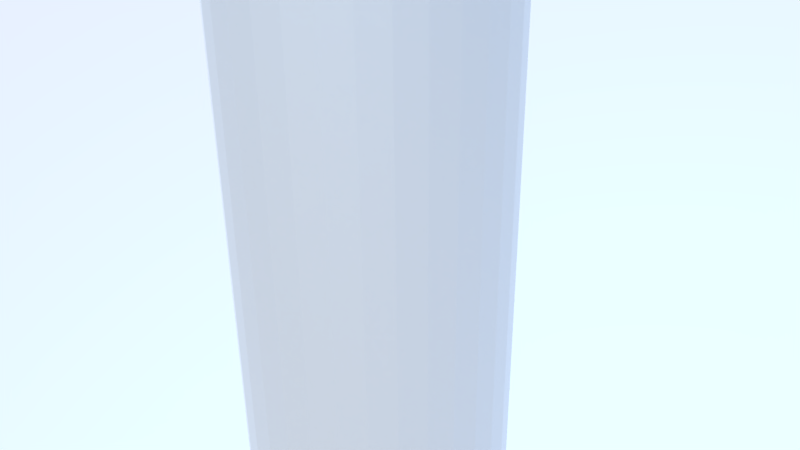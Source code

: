 # Source: falcon9.blend  (saved by Blender 2.77.0; exported with 4.5.12 LTS)
import bpy
from mathutils import Matrix  # noqa: F401  (used for matrix-valued properties, if any)

bpy.ops.wm.read_factory_settings(use_empty=True)
scene = bpy.context.scene
scene.name = 'Scene'

# ---- collections
col_collection_1 = bpy.data.collections.new('Collection 1'); scene.collection.children.link(col_collection_1)

# ---- materials (node trees are filled in below, after node groups)
mat_gloss_white = bpy.data.materials.new('Gloss White')
mat_gloss_white.alpha_threshold = 0.0
mat_gloss_white.roughness = 0.5
mat_metal = bpy.data.materials.new('Metal')
mat_metal.alpha_threshold = 0.0
mat_metal.roughness = 0.5
mat_gloss_black = bpy.data.materials.new('Gloss Black')
mat_gloss_black.alpha_threshold = 0.0
mat_gloss_black.roughness = 0.5

# ---- material node trees
mat_gloss_white.use_nodes = True; mat_gloss_white.node_tree.nodes.clear()
_N = mat_gloss_white.node_tree.nodes; _L = mat_gloss_white.node_tree.links
n0 = _N.new('ShaderNodeOutputMaterial'); n0.name = 'Material Output'; n0.location = (300, 300)
n1 = _N.new('ShaderNodeBsdfAnisotropic'); n1.name = 'Glossy BSDF'; n1.location = (10, 300)
n1.distribution = 'GGX'
n1.inputs[0].default_value = (1.0, 1.0, 1.0, 1.0)
n1.inputs[1].default_value = 0.6731
_L.new(n1.outputs[0], n0.inputs[0])
n0.is_active_output = True
mat_metal.use_nodes = True; mat_metal.node_tree.nodes.clear()
_N = mat_metal.node_tree.nodes; _L = mat_metal.node_tree.links
n0 = _N.new('ShaderNodeOutputMaterial'); n0.name = 'Material Output'; n0.location = (300, 300)
n1 = _N.new('ShaderNodeBsdfAnisotropic'); n1.name = 'Anisotropic BSDF'; n1.location = (10, 300)
n1.distribution = 'GGX'
n1.inputs[0].default_value = (0.5596, 0.5596, 0.5596, 1.0)
n1.inputs[1].default_value = 0.6685
n1.inputs[2].default_value = 1.0
n1.inputs[3].default_value = 1.0
_L.new(n1.outputs[0], n0.inputs[0])
n0.is_active_output = True
mat_gloss_black.use_nodes = True; mat_gloss_black.node_tree.nodes.clear()
_N = mat_gloss_black.node_tree.nodes; _L = mat_gloss_black.node_tree.links
n0 = _N.new('ShaderNodeOutputMaterial'); n0.name = 'Material Output'; n0.location = (300, 300)
n1 = _N.new('ShaderNodeBsdfDiffuse'); n1.name = 'Diffuse BSDF'; n1.location = (10, 300)
n1.inputs[0].default_value = (0.04445, 0.04445, 0.04445, 1.0)
n1.inputs[1].default_value = 0.5741
_L.new(n1.outputs[0], n0.inputs[0])
n0.is_active_output = True

# ---- world
world_world = bpy.data.worlds.new('World'); scene.world = world_world
world_world.use_nodes = True; world_world.node_tree.nodes.clear()
_N = world_world.node_tree.nodes; _L = world_world.node_tree.links
n0 = _N.new('ShaderNodeOutputWorld'); n0.name = 'World Output'; n0.location = (300, 300)
n1 = _N.new('ShaderNodeBackground'); n1.name = 'Background'; n1.location = (10, 300)
n1.inputs[1].default_value = 5.4
n2 = _N.new('ShaderNodeTexSky'); n2.name = 'Sky Texture'; n2.location = (-190, 300)
n2.sky_type = 'HOSEK_WILKIE'
n2.sun_direction = (0.151, -0.4479, 0.8812)
n2.turbidity = 4.6
n2.ground_albedo = 0.3626
n2.sun_elevation = 1.571
_L.new(n1.outputs[0], n0.inputs[0])
_L.new(n2.outputs[0], n1.inputs[0])
n0.is_active_output = True
world_world.color = (0.05088, 0.05088, 0.05088)
world_world.use_sun_shadow = False
world_world.sun_shadow_jitter_overblur = 0.0
world_world.cycles.sampling_method = 'MANUAL'

# ---- cameras
cam_camera = bpy.data.cameras.new('Camera')
cam_camera.clip_end = 100.0
cam_camera.lens = 35.0
cam_camera.sensor_width = 32.0
cam_camera.sensor_height = 18.0
cam_camera.ortho_scale = 7.314
cam_camera.dof.focus_distance = 0.0

# ---- meshes
me_cylinder = bpy.data.meshes.new('Cylinder')
me_cylinder.from_pydata([(1.09e-08, 1.725, -20.73), (-4.048e-08, 1.689, 20.73), (0.3364, 1.691, -20.73), (0.3294, 1.656, 20.73), (0.66, 1.593, -20.73), (0.6462, 1.56, 20.73), (0.9581, 1.434, -20.73), (0.9381, 1.404, 20.73), (1.219, 1.219, -20.73), (1.194, 1.194, 20.73), (1.434, 0.9581, -20.73), (1.404, 0.9381, 20.73), (1.593, 0.66, -20.73), (1.56, 0.6462, 20.73), (1.691, 0.3364, -20.73), (1.656, 0.3294, 20.73), (1.725, 1.645e-07, -20.73), (1.689, 1.15e-07, 20.73), (1.691, -0.3364, -20.73), (1.656, -0.3294, 20.73), (1.593, -0.66, -20.73), (1.56, -0.6462, 20.73), (1.434, -0.9581, -20.73), (1.404, -0.9381, 20.73), (1.219, -1.219, -20.73), (1.194, -1.194, 20.73), (0.9581, -1.434, -20.73), (0.9381, -1.404, 20.73), (0.66, -1.593, -20.73), (0.6462, -1.56, 20.73), (0.3364, -1.691, -20.73), (0.3294, -1.656, 20.73), (-5.51e-07, -1.725, -20.73), (-5.492e-07, -1.689, 20.73), (-0.3364, -1.691, -20.73), (-0.3294, -1.656, 20.73), (-0.66, -1.593, -20.73), (-0.6462, -1.56, 20.73), (-0.9581, -1.434, -20.73), (-0.9381, -1.404, 20.73), (-1.219, -1.219, -20.73), (-1.194, -1.194, 20.73), (-1.434, -0.9581, -20.73), (-1.404, -0.9381, 20.73), (-1.593, -0.66, -20.73), (-1.56, -0.6462, 20.73), (-1.691, -0.3364, -20.73), (-1.656, -0.3294, 20.73), (-1.725, 1.699e-06, -20.73), (-1.689, 1.649e-06, 20.73), (-1.691, 0.3364, -20.73), (-1.656, 0.3294, 20.73), (-1.593, 0.66, -20.73), (-1.56, 0.6462, 20.73), (-1.434, 0.9581, -20.73), (-1.404, 0.9381, 20.73), (-1.219, 1.219, -20.73), (-1.194, 1.194, 20.73), (-0.9581, 1.434, -20.73), (-0.9381, 1.404, 20.73), (-0.66, 1.593, -20.73), (-0.6462, 1.56, 20.73), (-0.3364, 1.691, -20.73), (-0.3294, 1.656, 20.73), (0.0, 1.829, -20.36), (0.3568, 1.794, -20.36), (0.6999, 1.69, -20.36), (1.016, 1.521, -20.36), (1.293, 1.293, -20.36), (1.521, 1.016, -20.36), (1.69, 0.6999, -20.36), (1.794, 0.3568, -20.36), (1.829, 1.381e-07, -20.36), (1.794, -0.3568, -20.36), (1.69, -0.6999, -20.36), (1.521, -1.016, -20.36), (1.293, -1.293, -20.36), (1.016, -1.521, -20.36), (0.6999, -1.69, -20.36), (0.3568, -1.794, -20.36), (-5.96e-07, -1.829, -20.36), (-0.3568, -1.794, -20.36), (-0.6999, -1.69, -20.36), (-1.016, -1.521, -20.36), (-1.293, -1.293, -20.36), (-1.521, -1.016, -20.36), (-1.69, -0.6999, -20.36), (-1.794, -0.3568, -20.36), (-1.829, 1.766e-06, -20.36), (-1.794, 0.3568, -20.36), (-1.69, 0.6999, -20.36), (-1.521, 1.016, -20.36), (-1.293, 1.293, -20.36), (-1.016, 1.521, -20.36), (-0.6999, 1.69, -20.36), (-0.3568, 1.794, -20.36), (0.3568, 1.794, 20.73), (0.0, 1.829, 20.73), (0.6999, 1.69, 20.73), (1.016, 1.521, 20.73), (1.293, 1.293, 20.73), (1.521, 1.016, 20.73), (1.69, 0.6999, 20.73), (1.794, 0.3568, 20.73), (1.829, 1.381e-07, 20.73), (1.794, -0.3568, 20.73), (1.69, -0.6999, 20.73), (1.521, -1.016, 20.73), (1.293, -1.293, 20.73), (1.016, -1.521, 20.73), (0.6999, -1.69, 20.73), (0.3568, -1.794, 20.73), (-5.96e-07, -1.829, 20.73), (-0.3568, -1.794, 20.73), (-0.6999, -1.69, 20.73), (-1.016, -1.521, 20.73), (-1.293, -1.293, 20.73), (-1.521, -1.016, 20.73), (-1.69, -0.6999, 20.73), (-1.794, -0.3568, 20.73), (-1.829, 1.766e-06, 20.73), (-1.794, 0.3568, 20.73), (-1.69, 0.6999, 20.73), (-1.521, 1.016, 20.73), (-1.293, 1.293, 20.73), (-1.016, 1.521, 20.73), (-0.6999, 1.69, 20.73), (-0.3568, 1.794, 20.73), (0.3294, 1.656, 14.1), (-5.337e-06, 1.689, 14.1), (0.6462, 1.56, 14.1), (0.9381, 1.404, 14.1), (1.194, 1.194, 14.1), (1.404, 0.9381, 14.1), (1.56, 0.6462, 14.1), (1.656, 0.3294, 14.1), (1.689, 1.15e-07, 14.1), (1.656, -0.3294, 14.1), (1.56, -0.6462, 14.1), (1.404, -0.9381, 14.1), (1.194, -1.194, 14.1), (0.9381, -1.404, 14.1), (0.6462, -1.56, 14.1), (0.3294, -1.656, 14.1), (-5.846e-06, -1.689, 14.1), (-0.3294, -1.656, 14.1), (-0.6462, -1.56, 14.1), (-0.9381, -1.404, 14.1), (-1.194, -1.194, 14.1), (-1.404, -0.9381, 14.1), (-1.56, -0.6462, 14.1), (-1.656, -0.3294, 14.1), (-1.689, 1.649e-06, 14.1), (-1.656, 0.3294, 14.1), (-1.56, 0.6462, 14.1), (-1.404, 0.9381, 14.1), (-1.194, 1.194, 14.1), (-0.9381, 1.404, 14.1), (-0.6462, 1.56, 14.1), (-0.3294, 1.656, 14.1)], [], [(64, 97, 96, 65), (65, 96, 98, 66), (66, 98, 99, 67), (67, 99, 100, 68), (68, 100, 101, 69), (69, 101, 102, 70), (70, 102, 103, 71), (71, 103, 104, 72), (72, 104, 105, 73), (73, 105, 106, 74), (74, 106, 107, 75), (75, 107, 108, 76), (76, 108, 109, 77), (77, 109, 110, 78), (78, 110, 111, 79), (79, 111, 112, 80), (80, 112, 113, 81), (81, 113, 114, 82), (82, 114, 115, 83), (83, 115, 116, 84), (84, 116, 117, 85), (85, 117, 118, 86), (86, 118, 119, 87), (87, 119, 120, 88), (88, 120, 121, 89), (89, 121, 122, 90), (90, 122, 123, 91), (91, 123, 124, 92), (92, 124, 125, 93), (93, 125, 126, 94), (47, 45, 150, 151), (94, 126, 127, 95), (95, 127, 97, 64), (0, 2, 4, 6, 8, 10, 12, 14, 16, 18, 20, 22, 24, 26, 28, 30, 32, 34, 36, 38, 40, 42, 44, 46, 48, 50, 52, 54, 56, 58, 60, 62), (62, 95, 64, 0), (60, 94, 95, 62), (58, 93, 94, 60), (56, 92, 93, 58), (54, 91, 92, 56), (52, 90, 91, 54), (50, 89, 90, 52), (48, 88, 89, 50), (46, 87, 88, 48), (44, 86, 87, 46), (42, 85, 86, 44), (40, 84, 85, 42), (38, 83, 84, 40), (36, 82, 83, 38), (34, 81, 82, 36), (32, 80, 81, 34), (30, 79, 80, 32), (28, 78, 79, 30), (26, 77, 78, 28), (24, 76, 77, 26), (22, 75, 76, 24), (20, 74, 75, 22), (18, 73, 74, 20), (16, 72, 73, 18), (14, 71, 72, 16), (12, 70, 71, 14), (10, 69, 70, 12), (8, 68, 69, 10), (6, 67, 68, 8), (4, 66, 67, 6), (2, 65, 66, 4), (0, 64, 65, 2), (1, 3, 96, 97), (3, 5, 98, 96), (5, 7, 99, 98), (7, 9, 100, 99), (9, 11, 101, 100), (11, 13, 102, 101), (13, 15, 103, 102), (15, 17, 104, 103), (17, 19, 105, 104), (19, 21, 106, 105), (21, 23, 107, 106), (23, 25, 108, 107), (25, 27, 109, 108), (27, 29, 110, 109), (29, 31, 111, 110), (31, 33, 112, 111), (33, 35, 113, 112), (35, 37, 114, 113), (37, 39, 115, 114), (39, 41, 116, 115), (41, 43, 117, 116), (43, 45, 118, 117), (45, 47, 119, 118), (47, 49, 120, 119), (49, 51, 121, 120), (51, 53, 122, 121), (53, 55, 123, 122), (55, 57, 124, 123), (57, 59, 125, 124), (59, 61, 126, 125), (61, 63, 127, 126), (63, 1, 97, 127), (128, 129, 159, 158, 157, 156, 155, 154, 153, 152, 151, 150, 149, 148, 147, 146, 145, 144, 143, 142, 141, 140, 139, 138, 137, 136, 135, 134, 133, 132, 131, 130), (21, 19, 137, 138), (49, 47, 151, 152), (23, 21, 138, 139), (51, 49, 152, 153), (25, 23, 139, 140), (53, 51, 153, 154), (27, 25, 140, 141), (55, 53, 154, 155), (29, 27, 141, 142), (3, 1, 129, 128), (57, 55, 155, 156), (31, 29, 142, 143), (5, 3, 128, 130), (59, 57, 156, 157), (33, 31, 143, 144), (7, 5, 130, 131), (61, 59, 157, 158), (35, 33, 144, 145), (9, 7, 131, 132), (63, 61, 158, 159), (37, 35, 145, 146), (11, 9, 132, 133), (1, 63, 159, 129), (39, 37, 146, 147), (13, 11, 133, 134), (41, 39, 147, 148), (15, 13, 134, 135), (43, 41, 148, 149), (17, 15, 135, 136), (45, 43, 149, 150), (19, 17, 136, 137)])
me_cylinder.materials.append(mat_gloss_white)
me_cylinder.use_remesh_preserve_volume = False
me_cylinder.use_remesh_preserve_attributes = False
me_cylinder.use_mirror_vertex_groups = False
me_cylinder.update()
me_cube = bpy.data.meshes.new('Cube')
me_cube.from_pydata([(-0.61, -0.1732, -0.762), (-0.61, -0.05318, -0.762), (0.61, -0.1732, -0.762), (0.61, -0.05318, -0.762), (0.294, 0.06, 0.616), (0.61, -0.05318, 0.2994), (0.61, -0.1732, 0.2994), (0.294, -0.06, 0.616), (-0.61, -0.1732, 0.2994), (-0.294, -0.06, 0.616), (-0.61, -0.05318, 0.2994), (-0.294, 0.06, 0.616), (0.294, -0.06, 0.88), (0.294, 0.06, 0.88), (-0.294, -0.06, 0.88), (-0.294, 0.06, 0.88), (0.294, 0.06, -0.762), (0.294, -0.06, -0.762), (-0.294, 0.06, -0.762), (-0.294, -0.06, -0.762)], [], [(17, 16, 3, 2), (5, 6, 2, 3), (7, 4, 13, 12), (8, 10, 1, 0), (11, 10, 8, 9), (7, 6, 5, 4), (12, 13, 15, 14), (4, 11, 15, 13), (9, 7, 12, 14), (11, 9, 14, 15), (19, 18, 16, 17), (0, 1, 18, 19), (17, 2, 6, 7), (7, 9, 19, 17), (0, 19, 9, 8), (3, 16, 4, 5), (11, 4, 16, 18), (18, 1, 10, 11)])
me_cube.materials.append(mat_metal)
me_cube.use_remesh_preserve_volume = False
me_cube.use_remesh_preserve_attributes = False
me_cube.use_mirror_vertex_groups = False
me_cube.update()
me_plane = bpy.data.meshes.new('Plane')
me_plane.from_pydata([(0.1884, 0.4127, 11.28), (-0.1884, 0.4127, 11.28), (-0.2411, 0.3884, 10.76), (0.0, 0.4122, 11.27), (0.2411, 0.3884, 10.76), (1.076e-07, 0.6393, 11.27), (0.3568, 0.377, 9.598), (0.6999, 0.273, 6.161), (1.016, 0.1039, 2.993), (1.218, -0.06176, 0.97), (1.315, -0.1064, -0.000474), (-0.2411, 0.6156, 10.75), (-0.1884, 0.6399, 11.28), (0.1884, 0.6399, 11.28), (-1.315, -0.1064, -0.000474), (-1.218, -0.06176, 0.97), (-1.016, 0.1039, 2.993), (-0.6999, 0.273, 6.161), (-0.3568, 0.377, 9.598), (1.272, -0.1064, -0.000474), (1.016, 0.1039, 0.5854), (0.6999, 0.273, 1.696), (0.3568, 0.377, 3.495), (0.0, 0.4122, 3.697), (-0.3568, 0.377, 3.495), (-0.6999, 0.273, 1.696), (-1.016, 0.1039, 0.5854), (-1.272, -0.1064, -0.000474), (0.2411, 0.6156, 10.75), (0.3568, 0.6042, 9.593), (0.6999, 0.5001, 6.156), (1.016, 0.3311, 2.988), (1.218, 0.1654, 0.9652), (1.315, 0.1207, -0.005206), (-1.315, 0.1207, -0.005206), (-1.218, 0.1654, 0.9652), (-1.016, 0.3311, 2.988), (-0.6999, 0.5001, 6.156), (-0.3568, 0.6042, 9.593), (1.272, 0.1207, -0.005206), (1.016, 0.3311, 0.5807), (0.6999, 0.5001, 1.692), (0.3568, 0.6042, 3.49), (1.076e-07, 0.6393, 3.692), (-0.3568, 0.6042, 3.49), (-0.6999, 0.5001, 1.692), (-1.016, 0.3311, 0.5807), (-1.272, 0.1207, -0.005206)], [], [(0, 1, 2, 3, 4), (35, 47, 34), (43, 5, 28, 29, 42), (13, 28, 5, 11, 12), (39, 32, 33), (19, 10, 9), (15, 14, 27), (23, 22, 6, 4, 3), (24, 23, 3, 2, 18), (22, 21, 7, 6), (25, 24, 18, 17), (21, 20, 8, 7), (26, 25, 17, 16), (20, 19, 9, 8), (16, 15, 27, 26), (44, 38, 11, 5, 43), (42, 29, 30, 41), (45, 37, 38, 44), (41, 30, 31, 40), (46, 36, 37, 45), (40, 31, 32, 39), (36, 46, 47, 35), (10, 33, 32, 9), (20, 40, 39, 19), (16, 36, 35, 15), (14, 34, 47, 27), (21, 41, 40, 20), (4, 28, 13, 0), (17, 37, 36, 16), (22, 42, 41, 21), (18, 38, 37, 17), (23, 43, 42, 22), (6, 29, 28, 4), (2, 11, 38, 18), (24, 44, 43, 23), (7, 30, 29, 6), (0, 13, 12, 1), (25, 45, 44, 24), (8, 31, 30, 7), (19, 39, 33, 10), (1, 12, 11, 2), (26, 46, 45, 25), (9, 32, 31, 8), (15, 35, 34, 14), (27, 47, 46, 26)])
me_plane.materials.append(mat_gloss_black)
me_plane.use_remesh_preserve_volume = False
me_plane.use_remesh_preserve_attributes = False
me_plane.use_mirror_vertex_groups = False
me_plane.update()
me_cylinder_003 = bpy.data.meshes.new('Cylinder.003')
me_cylinder_003.from_pydata([(0.0, 1.829, -6.395), (0.3568, 1.794, -6.395), (0.1292, 0.6494, 6.208), (0.6999, 1.69, -6.395), (0.2534, 0.6117, 6.208), (1.016, 1.521, -6.395), (0.3679, 0.5506, 6.208), (1.293, 1.293, -6.395), (0.4682, 0.4682, 6.208), (1.521, 1.016, -6.395), (0.5506, 0.3679, 6.208), (1.69, 0.6999, -6.395), (0.6117, 0.2534, 6.208), (1.794, 0.3568, -6.395), (0.6494, 0.1292, 6.208), (1.829, 1.381e-07, -6.395), (0.6621, 3.972e-07, 6.208), (1.794, -0.3568, -6.395), (0.6494, -0.1292, 6.208), (1.69, -0.6999, -6.395), (0.6117, -0.2534, 6.208), (1.521, -1.016, -6.395), (0.5506, -0.3679, 6.208), (1.293, -1.293, -6.395), (0.4682, -0.4682, 6.208), (1.016, -1.521, -6.395), (0.3679, -0.5506, 6.208), (0.6999, -1.69, -6.395), (0.2534, -0.6117, 6.208), (0.3568, -1.794, -6.395), (0.1292, -0.6494, 6.208), (-5.96e-07, -1.829, -6.395), (-0.3568, -1.794, -6.395), (-0.1292, -0.6494, 6.208), (-0.6999, -1.69, -6.395), (-0.2534, -0.6117, 6.208), (-1.016, -1.521, -6.395), (-0.3679, -0.5506, 6.208), (-1.293, -1.293, -6.395), (-0.4682, -0.4682, 6.208), (-1.521, -1.016, -6.395), (-0.5506, -0.3679, 6.208), (-1.69, -0.6999, -6.395), (-0.6117, -0.2534, 6.208), (-1.794, -0.3568, -6.395), (-0.6494, -0.1292, 6.208), (-1.829, 1.766e-06, -6.395), (-0.6621, 9.866e-07, 6.208), (-1.794, 0.3568, -6.395), (-0.6494, 0.1292, 6.208), (-1.69, 0.6999, -6.395), (-0.6117, 0.2534, 6.208), (-1.521, 1.016, -6.395), (-0.5506, 0.3679, 6.208), (-1.293, 1.293, -6.395), (-0.4682, 0.4682, 6.208), (-1.016, 1.521, -6.395), (-0.3679, 0.5506, 6.208), (-0.6999, 1.69, -6.395), (-0.2534, 0.6117, 6.208), (-0.3568, 1.794, -6.395), (-0.1292, 0.6494, 6.208), (-1.072e-07, 2.6, -5.367), (0.5072, 2.55, -5.367), (0.9949, 2.402, -5.367), (1.444, 2.162, -5.367), (1.838, 1.838, -5.367), (2.162, 1.444, -5.367), (2.402, 0.9949, -5.367), (2.55, 0.5072, -5.367), (2.6, -4.552e-08, -5.367), (2.55, -0.5072, -5.367), (2.402, -0.9949, -5.367), (2.162, -1.444, -5.367), (1.838, -1.838, -5.367), (1.444, -2.162, -5.367), (0.9949, -2.402, -5.367), (0.5072, -2.55, -5.367), (-9.543e-07, -2.6, -5.367), (-0.5072, -2.55, -5.367), (-0.9949, -2.402, -5.367), (-1.444, -2.162, -5.367), (-1.838, -1.838, -5.367), (-2.162, -1.444, -5.367), (-2.402, -0.9949, -5.367), (-2.55, -0.5072, -5.367), (-2.6, 2.269e-06, -5.367), (-2.55, 0.5072, -5.367), (-2.402, 0.995, -5.367), (-2.162, 1.444, -5.367), (-1.838, 1.838, -5.367), (-1.444, 2.162, -5.367), (-0.9949, 2.402, -5.367), (-0.5072, 2.55, -5.367), (-1.072e-07, 2.6, 2.712), (0.5072, 2.55, 2.712), (0.9949, 2.402, 2.712), (1.444, 2.162, 2.712), (1.838, 1.838, 2.712), (2.162, 1.444, 2.712), (2.402, 0.9949, 2.712), (2.55, 0.5072, 2.712), (2.6, -4.552e-08, 2.712), (2.55, -0.5072, 2.712), (2.402, -0.9949, 2.712), (2.162, -1.444, 2.712), (1.838, -1.838, 2.712), (1.444, -2.162, 2.712), (0.9949, -2.402, 2.712), (0.5072, -2.55, 2.712), (-9.543e-07, -2.6, 2.712), (-0.5072, -2.55, 2.712), (-0.9949, -2.402, 2.712), (-1.444, -2.162, 2.712), (-1.838, -1.838, 2.712), (-2.162, -1.444, 2.712), (-2.402, -0.9949, 2.712), (-2.55, -0.5072, 2.712), (-2.6, 2.269e-06, 2.712), (-2.55, 0.5072, 2.712), (-2.402, 0.995, 2.712), (-2.162, 1.444, 2.712), (-1.838, 1.838, 2.712), (-1.444, 2.162, 2.712), (-0.9949, 2.402, 2.712), (-0.5072, 2.55, 2.712), (1.379e-07, 0.6621, 6.208), (-7.788e-08, -0.6621, 6.208), (-2.98e-07, 0.0, 6.395), (-2.423e-08, 1.87, 4.745), (0.3649, 1.834, 4.745), (0.7157, 1.728, 4.745), (1.039, 1.555, 4.745), (1.322, 1.322, 4.745), (1.555, 1.039, 4.745), (1.728, 0.7157, 4.745), (1.834, 0.3649, 4.745), (1.87, 1.217e-07, 4.745), (1.834, -0.3649, 4.745), (1.728, -0.7157, 4.745), (1.555, -1.039, 4.745), (1.322, -1.322, 4.745), (1.039, -1.555, 4.745), (0.7157, -1.728, 4.745), (0.3649, -1.834, 4.745), (-6.336e-07, -1.87, 4.745), (-0.3649, -1.834, 4.745), (-0.7157, -1.728, 4.745), (-1.039, -1.555, 4.745), (-1.322, -1.322, 4.745), (-1.555, -1.039, 4.745), (-1.728, -0.7157, 4.745), (-1.834, -0.3649, 4.745), (-1.87, 1.786e-06, 4.745), (-1.834, 0.3649, 4.745), (-1.728, 0.7157, 4.745), (-1.555, 1.039, 4.745), (-1.322, 1.322, 4.745), (-1.039, 1.555, 4.745), (-0.7157, 1.728, 4.745), (-0.3649, 1.834, 4.745), (0.4584, 2.305, 3.805), (0.8993, 2.171, 3.805), (1.306, 1.954, 3.805), (1.662, 1.662, 3.805), (1.954, 1.306, 3.805), (2.171, 0.8993, 3.805), (2.305, 0.4584, 3.805), (2.35, 1.832e-08, 3.805), (2.305, -0.4584, 3.805), (2.171, -0.8993, 3.805), (1.954, -1.306, 3.805), (1.662, -1.662, 3.805), (1.306, -1.954, 3.805), (0.8993, -2.171, 3.805), (0.4584, -2.305, 3.805), (-8.502e-07, -2.35, 3.805), (-0.4584, -2.305, 3.805), (-0.8993, -2.171, 3.805), (-1.306, -1.954, 3.805), (-1.662, -1.662, 3.805), (-1.954, -1.306, 3.805), (-2.171, -0.8993, 3.805), (-2.305, -0.4584, 3.805), (-2.35, 2.11e-06, 3.805), (-2.305, 0.4584, 3.805), (-2.171, 0.8993, 3.805), (-1.954, 1.306, 3.805), (-1.662, 1.662, 3.805), (-1.306, 1.954, 3.805), (-0.8993, 2.171, 3.805), (-0.4584, 2.305, 3.805), (-8.447e-08, 2.35, 3.805), (3.915e-08, 1.382, 5.53), (0.2696, 1.355, 5.53), (0.5288, 1.277, 5.53), (0.7677, 1.149, 5.53), (0.9772, 0.9772, 5.53), (1.149, 0.7677, 5.53), (1.277, 0.5288, 5.53), (1.355, 0.2696, 5.53), (1.382, 2.382e-07, 5.53), (1.355, -0.2696, 5.53), (1.277, -0.5288, 5.53), (1.149, -0.7677, 5.53), (0.9772, -0.9772, 5.53), (0.7677, -1.149, 5.53), (0.5288, -1.277, 5.53), (0.2696, -1.355, 5.53), (-4.111e-07, -1.382, 5.53), (-0.2696, -1.355, 5.53), (-0.5288, -1.277, 5.53), (-0.7677, -1.149, 5.53), (-0.9772, -0.9772, 5.53), (-1.149, -0.7677, 5.53), (-1.277, -0.5288, 5.53), (-1.355, -0.2696, 5.53), (-1.382, 1.468e-06, 5.53), (-1.355, 0.2696, 5.53), (-1.277, 0.5288, 5.53), (-1.149, 0.7677, 5.53), (-0.9772, 0.9772, 5.53), (-0.7677, 1.149, 5.53), (-0.5288, 1.277, 5.53), (-0.2696, 1.355, 5.53)], [], [(193, 126, 2, 194), (194, 2, 4, 195), (195, 4, 6, 196), (196, 6, 8, 197), (197, 8, 10, 198), (198, 10, 12, 199), (199, 12, 14, 200), (200, 14, 16, 201), (201, 16, 18, 202), (202, 18, 20, 203), (203, 20, 22, 204), (204, 22, 24, 205), (205, 24, 26, 206), (206, 26, 28, 207), (207, 28, 30, 208), (208, 30, 127, 209), (209, 127, 33, 210), (210, 33, 35, 211), (211, 35, 37, 212), (212, 37, 39, 213), (213, 39, 41, 214), (214, 41, 43, 215), (215, 43, 45, 216), (216, 45, 47, 217), (217, 47, 49, 218), (218, 49, 51, 219), (219, 51, 53, 220), (220, 53, 55, 221), (221, 55, 57, 222), (222, 57, 59, 223), (127, 30, 128), (223, 59, 61, 224), (224, 61, 126, 193), (0, 1, 3, 5, 7, 9, 11, 13, 15, 17, 19, 21, 23, 25, 27, 29, 31, 32, 34, 36, 38, 40, 42, 44, 46, 48, 50, 52, 54, 56, 58, 60), (60, 93, 62, 0), (58, 92, 93, 60), (56, 91, 92, 58), (54, 90, 91, 56), (52, 89, 90, 54), (50, 88, 89, 52), (48, 87, 88, 50), (46, 86, 87, 48), (44, 85, 86, 46), (42, 84, 85, 44), (40, 83, 84, 42), (38, 82, 83, 40), (36, 81, 82, 38), (34, 80, 81, 36), (32, 79, 80, 34), (31, 78, 79, 32), (29, 77, 78, 31), (27, 76, 77, 29), (25, 75, 76, 27), (23, 74, 75, 25), (21, 73, 74, 23), (19, 72, 73, 21), (17, 71, 72, 19), (15, 70, 71, 17), (13, 69, 70, 15), (11, 68, 69, 13), (9, 67, 68, 11), (7, 66, 67, 9), (5, 65, 66, 7), (3, 64, 65, 5), (1, 63, 64, 3), (0, 62, 63, 1), (93, 125, 94, 62), (92, 124, 125, 93), (91, 123, 124, 92), (90, 122, 123, 91), (89, 121, 122, 90), (88, 120, 121, 89), (87, 119, 120, 88), (86, 118, 119, 87), (85, 117, 118, 86), (84, 116, 117, 85), (83, 115, 116, 84), (82, 114, 115, 83), (81, 113, 114, 82), (80, 112, 113, 81), (79, 111, 112, 80), (78, 110, 111, 79), (77, 109, 110, 78), (76, 108, 109, 77), (75, 107, 108, 76), (74, 106, 107, 75), (73, 105, 106, 74), (72, 104, 105, 73), (71, 103, 104, 72), (70, 102, 103, 71), (69, 101, 102, 70), (68, 100, 101, 69), (67, 99, 100, 68), (66, 98, 99, 67), (65, 97, 98, 66), (64, 96, 97, 65), (63, 95, 96, 64), (62, 94, 95, 63), (28, 128, 30), (26, 128, 28), (24, 128, 26), (22, 128, 24), (20, 128, 22), (18, 128, 20), (16, 128, 18), (14, 128, 16), (12, 128, 14), (10, 128, 12), (8, 128, 10), (6, 128, 8), (4, 128, 6), (2, 128, 4), (126, 128, 2), (61, 128, 126), (59, 128, 61), (57, 128, 59), (55, 128, 57), (53, 128, 55), (51, 128, 53), (49, 128, 51), (47, 128, 49), (45, 128, 47), (43, 128, 45), (41, 128, 43), (39, 128, 41), (37, 128, 39), (35, 128, 37), (33, 128, 35), (127, 128, 33), (191, 160, 129, 192), (190, 159, 160, 191), (189, 158, 159, 190), (188, 157, 158, 189), (187, 156, 157, 188), (186, 155, 156, 187), (185, 154, 155, 186), (184, 153, 154, 185), (183, 152, 153, 184), (182, 151, 152, 183), (181, 150, 151, 182), (180, 149, 150, 181), (179, 148, 149, 180), (178, 147, 148, 179), (177, 146, 147, 178), (176, 145, 146, 177), (175, 144, 145, 176), (174, 143, 144, 175), (173, 142, 143, 174), (172, 141, 142, 173), (171, 140, 141, 172), (170, 139, 140, 171), (169, 138, 139, 170), (168, 137, 138, 169), (167, 136, 137, 168), (166, 135, 136, 167), (165, 134, 135, 166), (164, 133, 134, 165), (163, 132, 133, 164), (162, 131, 132, 163), (161, 130, 131, 162), (192, 129, 130, 161), (94, 192, 161, 95), (95, 161, 162, 96), (96, 162, 163, 97), (97, 163, 164, 98), (98, 164, 165, 99), (99, 165, 166, 100), (100, 166, 167, 101), (101, 167, 168, 102), (102, 168, 169, 103), (103, 169, 170, 104), (104, 170, 171, 105), (105, 171, 172, 106), (106, 172, 173, 107), (107, 173, 174, 108), (108, 174, 175, 109), (109, 175, 176, 110), (110, 176, 177, 111), (111, 177, 178, 112), (112, 178, 179, 113), (113, 179, 180, 114), (114, 180, 181, 115), (115, 181, 182, 116), (116, 182, 183, 117), (117, 183, 184, 118), (118, 184, 185, 119), (119, 185, 186, 120), (120, 186, 187, 121), (121, 187, 188, 122), (122, 188, 189, 123), (123, 189, 190, 124), (124, 190, 191, 125), (125, 191, 192, 94), (160, 224, 193, 129), (159, 223, 224, 160), (158, 222, 223, 159), (157, 221, 222, 158), (156, 220, 221, 157), (155, 219, 220, 156), (154, 218, 219, 155), (153, 217, 218, 154), (152, 216, 217, 153), (151, 215, 216, 152), (150, 214, 215, 151), (149, 213, 214, 150), (148, 212, 213, 149), (147, 211, 212, 148), (146, 210, 211, 147), (145, 209, 210, 146), (144, 208, 209, 145), (143, 207, 208, 144), (142, 206, 207, 143), (141, 205, 206, 142), (140, 204, 205, 141), (139, 203, 204, 140), (138, 202, 203, 139), (137, 201, 202, 138), (136, 200, 201, 137), (135, 199, 200, 136), (134, 198, 199, 135), (133, 197, 198, 134), (132, 196, 197, 133), (131, 195, 196, 132), (130, 194, 195, 131), (129, 193, 194, 130)])
me_cylinder_003.materials.append(mat_gloss_white)
me_cylinder_003.use_remesh_preserve_volume = False
me_cylinder_003.use_remesh_preserve_attributes = False
me_cylinder_003.use_mirror_vertex_groups = False
me_cylinder_003.update()
me_cylinder_002 = bpy.data.meshes.new('Cylinder.002')
me_cylinder_002.from_pydata([(0.0, 1.829, -3.465), (0.0, 1.829, 3.465), (0.3568, 1.794, -3.465), (0.3568, 1.794, 3.465), (0.6999, 1.69, -3.465), (0.6999, 1.69, 3.465), (1.016, 1.521, -3.465), (1.016, 1.521, 3.465), (1.293, 1.293, -3.465), (1.293, 1.293, 3.465), (1.521, 1.016, -3.465), (1.521, 1.016, 3.465), (1.69, 0.6999, -3.465), (1.69, 0.6999, 3.465), (1.794, 0.3568, -3.465), (1.794, 0.3568, 3.465), (1.829, 1.381e-07, -3.465), (1.829, 1.381e-07, 3.465), (1.794, -0.3568, -3.465), (1.794, -0.3568, 3.465), (1.69, -0.6999, -3.465), (1.69, -0.6999, 3.465), (1.521, -1.016, -3.465), (1.521, -1.016, 3.465), (1.293, -1.293, -3.465), (1.293, -1.293, 3.465), (1.016, -1.521, -3.465), (1.016, -1.521, 3.465), (0.6999, -1.69, -3.465), (0.6999, -1.69, 3.465), (0.3568, -1.794, -3.465), (0.3568, -1.794, 3.465), (-5.96e-07, -1.829, -3.465), (-5.96e-07, -1.829, 3.465), (-0.3568, -1.794, -3.465), (-0.3568, -1.794, 3.465), (-0.6999, -1.69, -3.465), (-0.6999, -1.69, 3.465), (-1.016, -1.521, -3.465), (-1.016, -1.521, 3.465), (-1.293, -1.293, -3.465), (-1.293, -1.293, 3.465), (-1.521, -1.016, -3.465), (-1.521, -1.016, 3.465), (-1.69, -0.6999, -3.465), (-1.69, -0.6999, 3.465), (-1.794, -0.3568, -3.465), (-1.794, -0.3568, 3.465), (-1.829, 1.766e-06, -3.465), (-1.829, 1.766e-06, 3.465), (-1.794, 0.3568, -3.465), (-1.794, 0.3568, 3.465), (-1.69, 0.6999, -3.465), (-1.69, 0.6999, 3.465), (-1.521, 1.016, -3.465), (-1.521, 1.016, 3.465), (-1.293, 1.293, -3.465), (-1.293, 1.293, 3.465), (-1.016, 1.521, -3.465), (-1.016, 1.521, 3.465), (-0.6999, 1.69, -3.465), (-0.6999, 1.69, 3.465), (-0.3568, 1.794, -3.465), (-0.3568, 1.794, 3.465)], [], [(0, 1, 3, 2), (2, 3, 5, 4), (4, 5, 7, 6), (6, 7, 9, 8), (8, 9, 11, 10), (10, 11, 13, 12), (12, 13, 15, 14), (14, 15, 17, 16), (16, 17, 19, 18), (18, 19, 21, 20), (20, 21, 23, 22), (22, 23, 25, 24), (24, 25, 27, 26), (26, 27, 29, 28), (28, 29, 31, 30), (30, 31, 33, 32), (32, 33, 35, 34), (34, 35, 37, 36), (36, 37, 39, 38), (38, 39, 41, 40), (40, 41, 43, 42), (42, 43, 45, 44), (44, 45, 47, 46), (46, 47, 49, 48), (48, 49, 51, 50), (50, 51, 53, 52), (52, 53, 55, 54), (54, 55, 57, 56), (56, 57, 59, 58), (58, 59, 61, 60), (3, 1, 63, 61, 59, 57, 55, 53, 51, 49, 47, 45, 43, 41, 39, 37, 35, 33, 31, 29, 27, 25, 23, 21, 19, 17, 15, 13, 11, 9, 7, 5), (60, 61, 63, 62), (62, 63, 1, 0), (0, 2, 4, 6, 8, 10, 12, 14, 16, 18, 20, 22, 24, 26, 28, 30, 32, 34, 36, 38, 40, 42, 44, 46, 48, 50, 52, 54, 56, 58, 60, 62)])
me_cylinder_002.materials.append(mat_gloss_white)
me_cylinder_002.use_remesh_preserve_volume = False
me_cylinder_002.use_remesh_preserve_attributes = False
me_cylinder_002.use_mirror_vertex_groups = False
me_cylinder_002.update()
me_sphere = bpy.data.meshes.new('Sphere')
me_sphere.from_pydata([(0.35, 0.0, 0.7431), (0.3425, 0.0, 0.7587), (0.3255, 0.0, 0.7626), (0.312, 0.0, 0.7518), (0.312, 0.0, 0.7344), (0.3255, 0.0, 0.7236), (0.3425, 0.0, 0.7275), (0.3234, 0.1339, 0.7431), (0.3164, 0.1311, 0.7587), (0.3008, 0.1246, 0.7626), (0.2882, 0.1194, 0.7518), (0.2882, 0.1194, 0.7344), (0.3008, 0.1246, 0.7236), (0.3164, 0.1311, 0.7275), (0.2475, 0.2475, 0.7431), (0.2422, 0.2422, 0.7587), (0.2302, 0.2302, 0.7626), (0.2206, 0.2206, 0.7518), (0.2206, 0.2206, 0.7344), (0.2302, 0.2302, 0.7236), (0.2422, 0.2422, 0.7275), (0.1339, 0.3234, 0.7431), (0.1311, 0.3164, 0.7587), (0.1246, 0.3008, 0.7626), (0.1194, 0.2882, 0.7518), (0.1194, 0.2882, 0.7344), (0.1246, 0.3008, 0.7236), (0.1311, 0.3164, 0.7275), (4.47e-08, 0.35, 0.7431), (4.47e-08, 0.3425, 0.7587), (4.47e-08, 0.3255, 0.7626), (2.98e-08, 0.312, 0.7518), (2.98e-08, 0.312, 0.7344), (4.47e-08, 0.3255, 0.7236), (4.47e-08, 0.3425, 0.7275), (-0.1339, 0.3234, 0.7431), (-0.1311, 0.3164, 0.7587), (-0.1246, 0.3008, 0.7626), (-0.1194, 0.2882, 0.7518), (-0.1194, 0.2882, 0.7344), (-0.1246, 0.3008, 0.7236), (-0.1311, 0.3164, 0.7275), (-0.2475, 0.2475, 0.7431), (-0.2422, 0.2422, 0.7587), (-0.2302, 0.2302, 0.7626), (-0.2206, 0.2206, 0.7518), (-0.2206, 0.2206, 0.7344), (-0.2302, 0.2302, 0.7236), (-0.2422, 0.2422, 0.7275), (-0.3234, 0.1339, 0.7431), (-0.3164, 0.1311, 0.7587), (-0.3008, 0.1246, 0.7626), (-0.2882, 0.1194, 0.7518), (-0.2882, 0.1194, 0.7344), (-0.3008, 0.1246, 0.7236), (-0.3164, 0.1311, 0.7275), (-0.35, 3.06e-08, 0.7431), (-0.3425, 2.994e-08, 0.7587), (-0.3255, 2.846e-08, 0.7626), (-0.312, 2.727e-08, 0.7518), (-0.312, 2.727e-08, 0.7344), (-0.3255, 2.846e-08, 0.7236), (-0.3425, 2.994e-08, 0.7275), (-0.3234, -0.1339, 0.7431), (-0.3164, -0.1311, 0.7587), (-0.3008, -0.1246, 0.7626), (-0.2882, -0.1194, 0.7518), (-0.2882, -0.1194, 0.7344), (-0.3008, -0.1246, 0.7236), (-0.3164, -0.1311, 0.7275), (-0.2475, -0.2475, 0.7431), (-0.2422, -0.2422, 0.7587), (-0.2302, -0.2302, 0.7626), (-0.2206, -0.2206, 0.7518), (-0.2206, -0.2206, 0.7344), (-0.2302, -0.2302, 0.7236), (-0.2422, -0.2422, 0.7275), (-0.1339, -0.3234, 0.7431), (-0.1311, -0.3164, 0.7587), (-0.1246, -0.3008, 0.7626), (-0.1194, -0.2882, 0.7518), (-0.1194, -0.2882, 0.7344), (-0.1246, -0.3008, 0.7236), (-0.1311, -0.3164, 0.7275), (4.47e-08, -0.35, 0.7431), (4.47e-08, -0.3425, 0.7587), (4.47e-08, -0.3255, 0.7626), (2.98e-08, -0.312, 0.7518), (2.98e-08, -0.312, 0.7344), (4.47e-08, -0.3255, 0.7236), (4.47e-08, -0.3425, 0.7275), (0.1339, -0.3234, 0.7431), (0.1311, -0.3164, 0.7587), (0.1246, -0.3008, 0.7626), (0.1194, -0.2882, 0.7518), (0.1194, -0.2882, 0.7344), (0.1246, -0.3008, 0.7236), (0.1311, -0.3164, 0.7275), (0.2475, -0.2475, 0.7431), (0.2422, -0.2422, 0.7587), (0.2302, -0.2302, 0.7626), (0.2206, -0.2206, 0.7518), (0.2206, -0.2206, 0.7344), (0.2302, -0.2302, 0.7236), (0.2422, -0.2422, 0.7275), (0.3234, -0.1339, 0.7431), (0.3164, -0.1311, 0.7587), (0.3008, -0.1246, 0.7626), (0.2882, -0.1194, 0.7518), (0.2882, -0.1194, 0.7344), (0.3008, -0.1246, 0.7236), (0.3164, -0.1311, 0.7275), (-0.1236, 2.802e-10, 0.9713), (-0.1913, 0.0, 0.9146), (-0.2679, 3.24e-10, 0.823), (-0.3441, 1.084e-09, 0.6999), (-0.4157, 0.0, 0.55), (-0.4619, 0.0, 0.3788), (-0.4904, 0.0, 0.1931), (-0.5, 0.0, 7.474e-08), (-0.1142, 0.04731, 0.9713), (-0.1768, 0.07322, 0.9146), (-0.2475, 0.1025, 0.823), (-0.3179, 0.1317, 0.6999), (-0.3841, 0.1591, 0.55), (-0.4268, 0.1768, 0.3788), (-0.4531, 0.1877, 0.1931), (-0.4619, 0.1913, 7.474e-08), (-0.08742, 0.08742, 0.9713), (-0.1353, 0.1353, 0.9146), (-0.1894, 0.1894, 0.823), (-0.2433, 0.2433, 0.6999), (-0.294, 0.294, 0.55), (-0.3266, 0.3266, 0.3788), (-0.3468, 0.3468, 0.1931), (-0.3536, 0.3536, 7.474e-08), (-0.04731, 0.1142, 0.9713), (-0.07322, 0.1768, 0.9146), (-0.1025, 0.2475, 0.823), (-0.1317, 0.3179, 0.6999), (-0.1591, 0.3841, 0.55), (-0.1768, 0.4268, 0.3788), (-0.1877, 0.4531, 0.1931), (-0.1913, 0.4619, 7.474e-08), (1.783e-07, 0.1236, 0.9713), (1.912e-07, 0.1913, 0.9146), (1.889e-07, 0.2679, 0.823), (1.967e-07, 0.3441, 0.6999), (2.061e-07, 0.4157, 0.55), (1.912e-07, 0.4619, 0.3788), (1.912e-07, 0.4904, 0.1931), (2.21e-07, 0.5, 7.474e-08), (0.04731, 0.1142, 0.9713), (0.07322, 0.1768, 0.9146), (0.1025, 0.2475, 0.823), (0.1317, 0.3179, 0.6999), (0.1591, 0.3841, 0.55), (0.1768, 0.4268, 0.3788), (0.1877, 0.4531, 0.1931), (0.1913, 0.4619, 7.474e-08), (0.08742, 0.08742, 0.9713), (0.1353, 0.1353, 0.9146), (0.1894, 0.1894, 0.823), (0.2433, 0.2433, 0.6999), (0.294, 0.294, 0.55), (0.3266, 0.3266, 0.3788), (0.3468, 0.3468, 0.1931), (0.3536, 0.3536, 7.474e-08), (0.1142, 0.04731, 0.9713), (0.1768, 0.07322, 0.9146), (0.2475, 0.1025, 0.823), (0.3179, 0.1317, 0.6999), (0.3841, 0.1591, 0.55), (0.4268, 0.1768, 0.3788), (0.4531, 0.1877, 0.1931), (0.4619, 0.1913, 7.474e-08), (0.1236, -4.346e-08, 0.9713), (0.1913, -5.686e-08, 0.9146), (0.2679, -6.888e-08, 0.823), (0.3441, -3.975e-08, 0.6999), (0.4157, -1.165e-07, 0.55), (0.4619, -1.016e-07, 0.3788), (0.4904, -7.176e-08, 0.1931), (0.5, -1.165e-07, 7.474e-08), (0.1142, -0.04731, 0.9713), (0.1768, -0.07322, 0.9146), (0.2475, -0.1025, 0.823), (0.3179, -0.1317, 0.6999), (0.3841, -0.1591, 0.55), (0.4268, -0.1768, 0.3788), (0.4531, -0.1877, 0.1931), (0.4619, -0.1913, 7.474e-08), (0.08742, -0.08742, 0.9713), (0.1353, -0.1353, 0.9146), (0.1894, -0.1894, 0.823), (0.2433, -0.2433, 0.6999), (0.294, -0.294, 0.55), (0.3266, -0.3266, 0.3788), (0.3468, -0.3468, 0.1931), (0.3536, -0.3536, 7.474e-08), (0.04731, -0.1142, 0.9713), (0.07322, -0.1768, 0.9146), (0.1025, -0.2475, 0.823), (0.1317, -0.3179, 0.6999), (0.1591, -0.3841, 0.55), (0.1768, -0.4268, 0.3788), (0.1877, -0.4531, 0.1931), (0.1913, -0.4619, 7.474e-08), (1.122e-07, -0.1236, 0.9713), (8.691e-08, -0.1913, 0.9146), (3.802e-08, -0.2679, 0.823), (4.441e-08, -0.3441, 0.6999), (-4.72e-08, -0.4157, 0.55), (-1.74e-08, -0.4619, 0.3788), (2.73e-08, -0.4904, 0.1931), (-3.23e-08, -0.5, 7.474e-08), (-0.04731, -0.1142, 0.9713), (-0.07322, -0.1768, 0.9146), (-0.1025, -0.2475, 0.823), (-0.1317, -0.3179, 0.6999), (-0.1591, -0.3841, 0.55), (-0.1768, -0.4268, 0.3788), (-0.1877, -0.4531, 0.1931), (-0.1913, -0.4619, 7.474e-08), (-0.1197, 1.205e-09, 0.9564), (-0.08742, -0.08742, 0.9713), (-0.1353, -0.1353, 0.9146), (-0.1894, -0.1894, 0.823), (-0.2433, -0.2433, 0.6999), (-0.294, -0.294, 0.55), (-0.3266, -0.3266, 0.3788), (-0.3468, -0.3468, 0.1931), (-0.3536, -0.3536, 7.474e-08), (-0.1142, -0.04731, 0.9713), (-0.1768, -0.07322, 0.9146), (-0.2475, -0.1025, 0.823), (-0.3179, -0.1317, 0.6999), (-0.3841, -0.1591, 0.55), (-0.4268, -0.1768, 0.3788), (-0.4531, -0.1877, 0.1931), (-0.4619, -0.1913, 7.474e-08), (-0.1853, 7.295e-10, 0.9036), (-0.2594, 1.027e-09, 0.8151), (-0.3332, 1.794e-09, 0.6958), (-0.4026, 7.295e-10, 0.5505), (-0.4473, 7.295e-10, 0.3848), (-0.4749, 7.295e-10, 0.2049), (-0.4842, 7.295e-10, 0.01792), (-0.1106, 0.04582, 0.9564), (-0.1712, 0.07091, 0.9036), (-0.2397, 0.09927, 0.8151), (-0.3078, 0.1275, 0.6958), (-0.3719, 0.1541, 0.5505), (-0.4133, 0.1712, 0.3848), (-0.4387, 0.1817, 0.2049), (-0.4473, 0.1853, 0.01792), (-0.08466, 0.08466, 0.9564), (-0.131, 0.131, 0.9036), (-0.1834, 0.1834, 0.8151), (-0.2356, 0.2356, 0.6958), (-0.2847, 0.2847, 0.5505), (-0.3163, 0.3163, 0.3848), (-0.3358, 0.3358, 0.2049), (-0.3424, 0.3424, 0.01792), (-0.04582, 0.1106, 0.9564), (-0.07091, 0.1712, 0.9036), (-0.09927, 0.2397, 0.8151), (-0.1275, 0.3078, 0.6958), (-0.1541, 0.3719, 0.5505), (-0.1712, 0.4133, 0.3848), (-0.1817, 0.4387, 0.2049), (-0.1853, 0.4473, 0.01792), (1.753e-07, 0.1197, 0.9564), (1.882e-07, 0.1853, 0.9036), (1.86e-07, 0.2594, 0.8151), (1.935e-07, 0.3332, 0.6958), (2.026e-07, 0.4026, 0.5505), (1.882e-07, 0.4473, 0.3848), (1.882e-07, 0.4749, 0.2049), (2.171e-07, 0.4842, 0.01792), (0.04582, 0.1106, 0.9564), (0.07091, 0.1712, 0.9036), (0.09927, 0.2397, 0.8151), (0.1275, 0.3078, 0.6958), (0.1541, 0.3719, 0.5505), (0.1712, 0.4133, 0.3848), (0.1817, 0.4387, 0.2049), (0.1853, 0.4473, 0.01792), (0.08466, 0.08466, 0.9564), (0.131, 0.131, 0.9036), (0.1834, 0.1834, 0.8151), (0.2356, 0.2356, 0.6958), (0.2847, 0.2847, 0.5505), (0.3163, 0.3163, 0.3848), (0.3358, 0.3358, 0.2049), (0.3424, 0.3424, 0.01792), (0.1106, 0.04582, 0.9564), (0.1712, 0.07091, 0.9036), (0.2397, 0.09927, 0.8151), (0.3078, 0.1275, 0.6958), (0.3719, 0.1541, 0.5505), (0.4133, 0.1712, 0.3848), (0.4387, 0.1817, 0.2049), (0.4473, 0.1853, 0.01792), (0.1197, -3.537e-08, 0.9564), (0.1853, -5.699e-08, 0.9036), (0.2594, -5.463e-08, 0.8151), (0.3332, -2.629e-08, 0.6958), (0.4026, -1.147e-07, 0.5505), (0.4473, -8.585e-08, 0.3848), (0.4749, -5.699e-08, 0.2049), (0.4842, -1.147e-07, 0.01792), (0.1106, -0.04582, 0.9564), (0.1712, -0.07091, 0.9036), (0.2397, -0.09927, 0.8151), (0.3078, -0.1275, 0.6958), (0.3719, -0.1541, 0.5505), (0.4133, -0.1712, 0.3848), (0.4387, -0.1817, 0.2049), (0.4473, -0.1853, 0.01792), (0.08466, -0.08466, 0.9564), (0.131, -0.131, 0.9036), (0.1834, -0.1834, 0.8151), (0.2356, -0.2356, 0.6958), (0.2847, -0.2847, 0.5505), (0.3163, -0.3163, 0.3848), (0.3358, -0.3358, 0.2049), (0.3424, -0.3424, 0.01792), (0.04582, -0.1106, 0.9564), (0.07091, -0.1712, 0.9036), (0.09927, -0.2397, 0.8151), (0.1275, -0.3078, 0.6958), (0.1541, -0.3719, 0.5505), (0.1712, -0.4133, 0.3848), (0.1817, -0.4387, 0.2049), (0.1853, -0.4473, 0.01792), (1.113e-07, -0.1197, 0.9564), (8.72e-08, -0.1853, 0.9036), (3.989e-08, -0.2594, 0.8151), (4.607e-08, -0.3332, 0.6958), (-4.267e-08, -0.4026, 0.5505), (-1.381e-08, -0.4473, 0.3848), (2.948e-08, -0.4749, 0.2049), (-2.824e-08, -0.4842, 0.01792), (-0.04582, -0.1106, 0.9564), (-0.07091, -0.1712, 0.9036), (-0.09927, -0.2397, 0.8151), (-0.1275, -0.3078, 0.6958), (-0.1541, -0.3719, 0.5505), (-0.1712, -0.4133, 0.3848), (-0.1817, -0.4387, 0.2049), (-0.1853, -0.4473, 0.01792), (-0.08466, -0.08466, 0.9564), (-0.131, -0.131, 0.9036), (-0.1834, -0.1834, 0.8151), (-0.2356, -0.2356, 0.6958), (-0.2847, -0.2847, 0.5505), (-0.3163, -0.3163, 0.3848), (-0.3358, -0.3358, 0.2049), (-0.3424, -0.3424, 0.01792), (-0.1106, -0.04582, 0.9564), (-0.1712, -0.07091, 0.9036), (-0.2397, -0.09927, 0.8151), (-0.3078, -0.1275, 0.6958), (-0.3719, -0.1541, 0.5505), (-0.4133, -0.1712, 0.3848), (-0.4387, -0.1817, 0.2049), (-0.4473, -0.1853, 0.01792), (-0.1978, -1.016e-09, 0.9717), (-0.1827, 0.07568, 0.9717), (-0.1398, 0.1398, 0.9717), (-0.07568, 0.1827, 0.9717), (1.964e-07, 0.1978, 0.9717), (0.07568, 0.1827, 0.9717), (0.1398, 0.1398, 0.9717), (0.1827, 0.07568, 0.9717), (0.1978, -7.098e-08, 0.9717), (0.1827, -0.07568, 0.9717), (0.1398, -0.1398, 0.9717), (0.07568, -0.1827, 0.9717), (9.071e-08, -0.1978, 0.9717), (-0.07568, -0.1827, 0.9717), (-0.1398, -0.1398, 0.9717), (-0.1827, -0.07568, 0.9717), (-0.2278, -3.826e-11, 1.031), (-0.2105, 0.08718, 1.031), (-0.1611, 0.1611, 1.031), (-0.08718, 0.2105, 1.031), (2.037e-07, 0.2278, 1.031), (0.08718, 0.2105, 1.031), (0.1611, 0.1611, 1.031), (0.2105, 0.08718, 1.031), (0.2278, -8.064e-08, 1.031), (0.2105, -0.08718, 1.031), (0.1611, -0.1611, 1.031), (0.08718, -0.2105, 1.031), (8.185e-08, -0.2278, 1.031), (-0.08718, -0.2105, 1.031), (-0.1611, -0.1611, 1.031), (-0.2105, -0.08718, 1.031)], [], [(0, 7, 8, 1), (1, 8, 9, 2), (2, 9, 10, 3), (3, 10, 11, 4), (4, 11, 12, 5), (5, 12, 13, 6), (0, 6, 13, 7), (7, 14, 15, 8), (8, 15, 16, 9), (9, 16, 17, 10), (10, 17, 18, 11), (11, 18, 19, 12), (12, 19, 20, 13), (13, 20, 14, 7), (14, 21, 22, 15), (15, 22, 23, 16), (16, 23, 24, 17), (17, 24, 25, 18), (18, 25, 26, 19), (19, 26, 27, 20), (20, 27, 21, 14), (21, 28, 29, 22), (22, 29, 30, 23), (23, 30, 31, 24), (24, 31, 32, 25), (25, 32, 33, 26), (26, 33, 34, 27), (27, 34, 28, 21), (28, 35, 36, 29), (29, 36, 37, 30), (30, 37, 38, 31), (31, 38, 39, 32), (32, 39, 40, 33), (33, 40, 41, 34), (34, 41, 35, 28), (35, 42, 43, 36), (36, 43, 44, 37), (37, 44, 45, 38), (38, 45, 46, 39), (39, 46, 47, 40), (40, 47, 48, 41), (41, 48, 42, 35), (42, 49, 50, 43), (43, 50, 51, 44), (44, 51, 52, 45), (45, 52, 53, 46), (46, 53, 54, 47), (47, 54, 55, 48), (48, 55, 49, 42), (49, 56, 57, 50), (50, 57, 58, 51), (51, 58, 59, 52), (52, 59, 60, 53), (53, 60, 61, 54), (54, 61, 62, 55), (55, 62, 56, 49), (56, 63, 64, 57), (57, 64, 65, 58), (58, 65, 66, 59), (59, 66, 67, 60), (60, 67, 68, 61), (61, 68, 69, 62), (62, 69, 63, 56), (63, 70, 71, 64), (64, 71, 72, 65), (65, 72, 73, 66), (66, 73, 74, 67), (67, 74, 75, 68), (68, 75, 76, 69), (69, 76, 70, 63), (70, 77, 78, 71), (71, 78, 79, 72), (72, 79, 80, 73), (73, 80, 81, 74), (74, 81, 82, 75), (75, 82, 83, 76), (76, 83, 77, 70), (77, 84, 85, 78), (78, 85, 86, 79), (79, 86, 87, 80), (80, 87, 88, 81), (81, 88, 89, 82), (82, 89, 90, 83), (83, 90, 84, 77), (84, 91, 92, 85), (85, 92, 93, 86), (86, 93, 94, 87), (87, 94, 95, 88), (88, 95, 96, 89), (89, 96, 97, 90), (90, 97, 91, 84), (91, 98, 99, 92), (92, 99, 100, 93), (93, 100, 101, 94), (94, 101, 102, 95), (95, 102, 103, 96), (96, 103, 104, 97), (97, 104, 98, 91), (98, 105, 106, 99), (99, 106, 107, 100), (100, 107, 108, 101), (101, 108, 109, 102), (102, 109, 110, 103), (103, 110, 111, 104), (104, 111, 105, 98), (105, 0, 1, 106), (106, 1, 2, 107), (107, 2, 3, 108), (108, 3, 4, 109), (109, 4, 5, 110), (110, 5, 6, 111), (111, 6, 0, 105), (116, 115, 123, 124), (117, 116, 124, 125), (118, 117, 125, 126), (119, 118, 126, 127), (255, 263, 262, 254), (113, 112, 120, 121), (114, 113, 121, 122), (115, 114, 122, 123), (122, 121, 129, 130), (123, 122, 130, 131), (124, 123, 131, 132), (125, 124, 132, 133), (126, 125, 133, 134), (127, 126, 134, 135), (254, 262, 261, 253), (121, 120, 128, 129), (134, 133, 141, 142), (135, 134, 142, 143), (253, 261, 260, 252), (129, 128, 136, 137), (130, 129, 137, 138), (131, 130, 138, 139), (132, 131, 139, 140), (133, 132, 140, 141), (139, 138, 146, 147), (140, 139, 147, 148), (141, 140, 148, 149), (142, 141, 149, 150), (143, 142, 150, 151), (252, 260, 259, 251), (137, 136, 144, 145), (138, 137, 145, 146), (151, 150, 158, 159), (251, 259, 258, 250), (145, 144, 152, 153), (146, 145, 153, 154), (147, 146, 154, 155), (148, 147, 155, 156), (149, 148, 156, 157), (150, 149, 157, 158), (156, 155, 163, 164), (157, 156, 164, 165), (158, 157, 165, 166), (159, 158, 166, 167), (250, 258, 257, 249), (153, 152, 160, 161), (154, 153, 161, 162), (155, 154, 162, 163), (243, 251, 250, 242), (161, 160, 168, 169), (162, 161, 169, 170), (163, 162, 170, 171), (164, 163, 171, 172), (165, 164, 172, 173), (166, 165, 173, 174), (167, 166, 174, 175), (172, 171, 179, 180), (173, 172, 180, 181), (174, 173, 181, 182), (175, 174, 182, 183), (242, 250, 249, 241), (169, 168, 176, 177), (170, 169, 177, 178), (171, 170, 178, 179), (177, 176, 184, 185), (178, 177, 185, 186), (179, 178, 186, 187), (180, 179, 187, 188), (181, 180, 188, 189), (182, 181, 189, 190), (183, 182, 190, 191), (241, 249, 248, 224), (189, 188, 196, 197), (190, 189, 197, 198), (191, 190, 198, 199), (247, 255, 254, 246), (185, 184, 192, 193), (186, 185, 193, 194), (187, 186, 194, 195), (188, 187, 195, 196), (193, 192, 200, 201), (194, 193, 201, 202), (195, 194, 202, 203), (196, 195, 203, 204), (197, 196, 204, 205), (198, 197, 205, 206), (199, 198, 206, 207), (246, 254, 253, 245), (205, 204, 212, 213), (206, 205, 213, 214), (207, 206, 214, 215), (245, 253, 252, 244), (201, 200, 208, 209), (202, 201, 209, 210), (203, 202, 210, 211), (204, 203, 211, 212), (210, 209, 217, 218), (211, 210, 218, 219), (212, 211, 219, 220), (213, 212, 220, 221), (214, 213, 221, 222), (215, 214, 222, 223), (244, 252, 251, 243), (209, 208, 216, 217), (222, 221, 230, 231), (223, 222, 231, 232), (262, 270, 269, 261), (217, 216, 225, 226), (218, 217, 226, 227), (219, 218, 227, 228), (220, 219, 228, 229), (221, 220, 229, 230), (228, 227, 235, 236), (229, 228, 236, 237), (230, 229, 237, 238), (231, 230, 238, 239), (232, 231, 239, 240), (263, 271, 270, 262), (226, 225, 233, 234), (227, 226, 234, 235), (240, 239, 118, 119), (249, 257, 256, 248), (234, 233, 112, 113), (235, 234, 113, 114), (236, 235, 114, 115), (237, 236, 115, 116), (238, 237, 116, 117), (239, 238, 117, 118), (257, 265, 264, 256), (258, 266, 265, 257), (259, 267, 266, 258), (260, 268, 267, 259), (261, 269, 268, 260), (267, 275, 274, 266), (268, 276, 275, 267), (269, 277, 276, 268), (270, 278, 277, 269), (271, 279, 278, 270), (265, 273, 272, 264), (266, 274, 273, 265), (279, 287, 286, 278), (273, 281, 280, 272), (274, 282, 281, 273), (275, 283, 282, 274), (276, 284, 283, 275), (277, 285, 284, 276), (278, 286, 285, 277), (284, 292, 291, 283), (285, 293, 292, 284), (286, 294, 293, 285), (287, 295, 294, 286), (281, 289, 288, 280), (282, 290, 289, 281), (283, 291, 290, 282), (289, 297, 296, 288), (290, 298, 297, 289), (291, 299, 298, 290), (292, 300, 299, 291), (293, 301, 300, 292), (294, 302, 301, 293), (295, 303, 302, 294), (300, 308, 307, 299), (301, 309, 308, 300), (302, 310, 309, 301), (303, 311, 310, 302), (297, 305, 304, 296), (298, 306, 305, 297), (299, 307, 306, 298), (305, 313, 312, 304), (306, 314, 313, 305), (307, 315, 314, 306), (308, 316, 315, 307), (309, 317, 316, 308), (310, 318, 317, 309), (311, 319, 318, 310), (317, 325, 324, 316), (318, 326, 325, 317), (319, 327, 326, 318), (313, 321, 320, 312), (314, 322, 321, 313), (315, 323, 322, 314), (316, 324, 323, 315), (321, 329, 328, 320), (322, 330, 329, 321), (323, 331, 330, 322), (324, 332, 331, 323), (325, 333, 332, 324), (326, 334, 333, 325), (327, 335, 334, 326), (333, 341, 340, 332), (334, 342, 341, 333), (335, 343, 342, 334), (329, 337, 336, 328), (330, 338, 337, 329), (331, 339, 338, 330), (332, 340, 339, 331), (338, 346, 345, 337), (339, 347, 346, 338), (340, 348, 347, 339), (341, 349, 348, 340), (342, 350, 349, 341), (343, 351, 350, 342), (337, 345, 344, 336), (350, 358, 357, 349), (351, 359, 358, 350), (345, 353, 352, 344), (346, 354, 353, 345), (347, 355, 354, 346), (348, 356, 355, 347), (349, 357, 356, 348), (355, 363, 362, 354), (356, 364, 363, 355), (357, 365, 364, 356), (358, 366, 365, 357), (359, 367, 366, 358), (353, 361, 360, 352), (354, 362, 361, 353), (367, 247, 246, 366), (361, 241, 224, 360), (362, 242, 241, 361), (363, 243, 242, 362), (364, 244, 243, 363), (365, 245, 244, 364), (366, 246, 245, 365), (232, 240, 367, 359), (223, 232, 359, 351), (215, 223, 351, 343), (207, 215, 343, 335), (199, 207, 335, 327), (191, 199, 327, 319), (191, 319, 311, 183), (175, 183, 311, 303), (175, 303, 295, 167), (159, 167, 295, 287), (151, 159, 287, 279), (143, 151, 279, 271), (135, 143, 271, 263), (127, 135, 263, 255), (119, 127, 255, 247), (240, 119, 247, 367), (224, 248, 256, 264, 272, 280, 288, 296, 304, 312, 320, 328, 336, 344, 352, 360), (120, 112, 368, 369), (192, 184, 377, 378), (160, 152, 373, 374), (208, 200, 379, 380), (176, 168, 375, 376), (112, 233, 383, 368), (225, 216, 381, 382), (144, 136, 371, 372), (128, 120, 369, 370), (168, 160, 374, 375), (216, 208, 380, 381), (233, 225, 382, 383), (152, 144, 372, 373), (200, 192, 378, 379), (136, 128, 370, 371), (184, 176, 376, 377), (380, 379, 395, 396), (373, 372, 388, 389), (381, 380, 396, 397), (374, 373, 389, 390), (382, 381, 397, 398), (375, 374, 390, 391), (383, 382, 398, 399), (376, 375, 391, 392), (369, 368, 384, 385), (368, 383, 399, 384), (377, 376, 392, 393), (370, 369, 385, 386), (378, 377, 393, 394), (371, 370, 386, 387), (379, 378, 394, 395), (372, 371, 387, 388), (384, 399, 398, 397, 396, 395, 394, 393, 392, 391, 390, 389, 388, 387, 386, 385)])
me_sphere.materials.append(mat_metal)
me_sphere.use_remesh_preserve_volume = False
me_sphere.use_remesh_preserve_attributes = False
me_sphere.use_mirror_vertex_groups = False
me_sphere.update()

# ---- curves / text
cu_beziercurve_001 = bpy.data.curves.new('BezierCurve.001', 'CURVE')
cu_beziercurve_001.dimensions = '3D'
_sp = cu_beziercurve_001.splines.new('BEZIER'); _sp.bezier_points.add(4)
_sp.bezier_points.foreach_set('co', [-1.482, -2.58e-07, 3.257, -0.5416, -2.681e-07, 2.795, -0.135, -3.165e-07, 2.581, -0.1702, -3.039e-07, 1.801, -1.33, 1.738e-08, -1.455])
_sp.bezier_points.foreach_set('handle_left', [-1.482, -1.781e-07, 3.491, -0.9076, -2.209e-07, 2.803, 0.06929, -2.62e-07, 2.675, -0.3247, -2.822e-07, 1.896, -1.552, 5.998e-08, -1.44])
_sp.bezier_points.foreach_set('handle_right', [-1.481, -3.184e-07, 3.08, -0.3025, -2.99e-07, 2.79, -0.3392, -3.71e-07, 2.487, 0.1634, -3.509e-07, 1.597, -0.3324, -1.743e-07, -1.519])
for _p, _l, _r in zip(_sp.bezier_points, ['ALIGNED', 'ALIGNED', 'ALIGNED', 'ALIGNED', 'ALIGNED'], ['ALIGNED', 'ALIGNED', 'ALIGNED', 'ALIGNED', 'ALIGNED']): _p.handle_left_type = _l; _p.handle_right_type = _r
_sp.order_u = 0
_sp.order_v = 0
cu_beziercurve_001.use_path = True
cu_beziercurve_001.use_path_clamp = True
cu_beziercurve_001.bevel_resolution = 0
cu_beziercurve_001.fill_mode = 'HALF'
cu_path4233_001 = bpy.data.curves.new('path4233.001', 'CURVE')
cu_path4233_001.dimensions = '3D'
_sp = cu_path4233_001.splines.new('BEZIER'); _sp.bezier_points.add(16)
_sp.bezier_points.foreach_set('co', [-0.01581, -1.229e-09, 0.02812, -0.01459, -1.157e-09, 0.02646, -0.008853, -9.708e-10, 0.02221, -0.004336, -8.677e-10, 0.01985, -0.001208, -5.943e-10, 0.0136, -0.001399, -4.098e-10, 0.009375, -0.004238, -2.213e-10, 0.005063, -0.004715, -8.511e-11, 0.001947, -0.008678, 4.031e-10, -0.009221, -0.0115, 9.684e-10, -0.02216, -0.01097, 9.831e-10, -0.02249, -0.009849, 7.281e-10, -0.01666, -0.008389, 4.567e-10, -0.01045, -0.007032, 2.536e-10, -0.005802, -0.005342, 3.652e-11, -0.0008354, -0.002639, -1.571e-10, 0.003595, 5.746e-05, -1.834e-10, 0.004195])
_sp.bezier_points.foreach_set('handle_left', [-0.01581, -1.229e-09, 0.02812, -0.01553, -1.197e-09, 0.02738, -0.01021, -9.994e-10, 0.02286, -0.004626, -9.521e-10, 0.02178, -0.0008041, -7.503e-10, 0.01716, -0.001967, -4.444e-10, 0.01017, -0.002974, -2.068e-10, 0.00473, -0.004472, -1.534e-10, 0.00351, -0.008033, 3.059e-10, -0.006999, -0.01086, 7.812e-10, -0.01787, -0.01097, 9.831e-10, -0.02249, -0.01004, 7.581e-10, -0.01734, -0.00856, 4.865e-10, -0.01113, -0.007326, 2.956e-10, -0.006762, -0.005738, 7.646e-11, -0.001749, -0.003744, -1.199e-10, 0.002743, -0.001883, -1.875e-10, 0.004291])
_sp.bezier_points.foreach_set('handle_right', [-0.01581, -1.229e-09, 0.02812, -0.01374, -1.097e-09, 0.0251, -0.006048, -9.243e-10, 0.02115, -0.002391, -8.199e-10, 0.01876, -0.001914, -5.524e-10, 0.01264, -0.0002944, -3.425e-10, 0.007835, -0.005237, -1.636e-10, 0.003742, -0.006209, 3.657e-11, -0.0008365, -0.008843, 4.258e-10, -0.009741, -0.01163, 1.007e-09, -0.02304, -0.01079, 9.311e-10, -0.0213, -0.009641, 6.957e-10, -0.01592, -0.008191, 4.223e-10, -0.00966, -0.006854, 2.282e-10, -0.005221, -0.005159, 1.813e-11, -0.0004147, -0.001858, -1.835e-10, 0.004197, 5.746e-05, -1.834e-10, 0.004195])
_sp.use_smooth = False
cu_path4233_001.use_path_clamp = True
cu_path4233_001.bevel_resolution = 0
cu_path4233_001.fill_mode = 'HALF'

# ---- objects
ob_beziercurve = bpy.data.objects.new('BezierCurve', cu_beziercurve_001)
ob_stage1 = bpy.data.objects.new('Stage1', me_cylinder)
ob_grid_fins_axis = bpy.data.objects.new('Grid Fins Axis', None)
ob_grid_fins = bpy.data.objects.new('Grid Fins', me_cube)
ob_leg_axis = bpy.data.objects.new('Leg Axis', None)
ob_legs = bpy.data.objects.new('Legs', me_plane)
ob_fairing = bpy.data.objects.new('Fairing', me_cylinder_003)
ob_stage2 = bpy.data.objects.new('Stage2', me_cylinder_002)
ob_engine_2 = bpy.data.objects.new('Engine 2', cu_path4233_001)
ob_engines = bpy.data.objects.new('Engines', me_sphere)
ob_engine_axis = bpy.data.objects.new('Engine Axis', None)
ob_engine_001 = bpy.data.objects.new('Engine.001', me_sphere)
ob_camera = bpy.data.objects.new('Camera', cam_camera)

# ---- transforms, parenting, visibility, modifiers, constraints
ob_beziercurve.location = (0.0, 0.0, 17.47)
ob_beziercurve.hide_viewport = True
ob_beziercurve.lineart.crease_threshold = 0.0
_m = ob_beziercurve.modifiers.new('Screw', 'SCREW')
_m.merge_threshold = 0.0
ob_stage1.location = (0.0, 0.0, 0.0)
ob_stage1.lineart.crease_threshold = 0.0
ob_grid_fins_axis.parent = ob_stage1
ob_grid_fins_axis.location = (-1.896, 0.0, 13.28)
ob_grid_fins_axis.rotation_euler = (0.0, 0.0, 1.571)
ob_grid_fins_axis.empty_image_offset = (0.0, 0.0)
ob_grid_fins_axis.lineart.crease_threshold = 0.0
ob_grid_fins.parent = ob_stage1
ob_grid_fins.location = (0.0, 1.897, 13.28)
ob_grid_fins.lineart.crease_threshold = 0.0
_m = ob_grid_fins.modifiers.new('Array', 'ARRAY')
_m.count = 4
_m.constant_offset_displace = (0.0, 0.0, 0.0)
_m.use_relative_offset = False
_m.use_object_offset = True
_m.offset_object = ob_grid_fins_axis
ob_leg_axis.parent = ob_stage1
ob_leg_axis.location = (-1.417, 0.0, -20.33)
ob_leg_axis.rotation_euler = (0.0, 0.0, 1.571)
ob_leg_axis.empty_image_offset = (0.0, 0.0)
ob_leg_axis.lineart.crease_threshold = 0.0
ob_legs.parent = ob_stage1
ob_legs.location = (0.0, 1.418, -20.33)
ob_legs.lineart.crease_threshold = 0.0
_m = ob_legs.modifiers.new('Array', 'ARRAY')
_m.count = 4
_m.constant_offset_displace = (-0.04, 0.0, 0.0)
_m.use_relative_offset = False
_m.use_object_offset = True
_m.offset_object = ob_leg_axis
ob_fairing.parent = ob_stage1
ob_fairing.location = (0.0, 0.0, 34.05)
ob_fairing.lineart.crease_threshold = 0.0
ob_stage2.parent = ob_stage1
ob_stage2.location = (0.0, 0.0, 24.19)
ob_stage2.lineart.crease_threshold = 0.0
ob_engine_2.parent = ob_stage2
ob_engine_2.matrix_parent_inverse = Matrix(((1.0, 0.0, 0.0, -0.0), (0.0, 1.0, 0.0, -0.0), (0.0, 0.0, 1.0, -24.19), (0.0, 0.0, 0.0, 1.0)))
ob_engine_2.location = (0.0, 0.0, 17.64)
ob_engine_2.scale = (110.0, 110.0, 110.0)
ob_engine_2.lineart.crease_threshold = 0.0
_m = ob_engine_2.modifiers.new('Screw', 'SCREW')
_m.merge_threshold = 0.0
_m = ob_engine_2.modifiers.new('Decimate', 'DECIMATE')
_m.decimate_type = 'DISSOLVE'
ob_engines.parent = ob_stage1
ob_engines.location = (0.0, 0.0, -21.76)
ob_engines.rotation_euler = (-2.017e-07, -1.021e-07, 1.414e-15)
ob_engines.lineart.crease_threshold = 0.0
ob_engine_axis.parent = ob_engines
ob_engine_axis.location = (1.229, -0.509, 0.0)
ob_engine_axis.rotation_euler = (0.0, 0.0, -0.7854)
ob_engine_axis.empty_image_offset = (0.0, 0.0)
ob_engine_axis.lineart.crease_threshold = 0.0
ob_engine_001.parent = ob_engines
ob_engine_001.location = (1.229, 0.509, 0.0)
ob_engine_001.lineart.crease_threshold = 0.0
_m = ob_engine_001.modifiers.new('Array', 'ARRAY')
_m.count = 8
_m.constant_offset_displace = (0.6987, 1.132, 0.0)
_m.use_relative_offset = False
_m.relative_offset_displace = (-0.05882, -1.329, 0.0)
_m.use_object_offset = True
_m.offset_object = ob_engine_axis
ob_camera.location = (7.481, -6.508, 5.344)
ob_camera.rotation_euler = (1.109, 0.01082, 0.8149)
ob_camera.lock_rotations_4d = False
ob_camera.empty_display_type = 'ARROWS'
ob_camera.color = (0.0, 0.0, 0.0, 0.0)
ob_camera.display_type = 'WIRE'
ob_camera.lineart.crease_threshold = 0.0

# ---- collection membership
col_collection_1.objects.link(ob_beziercurve)
col_collection_1.objects.link(ob_stage1)
col_collection_1.objects.link(ob_grid_fins_axis)
col_collection_1.objects.link(ob_grid_fins)
col_collection_1.objects.link(ob_leg_axis)
col_collection_1.objects.link(ob_legs)
col_collection_1.objects.link(ob_fairing)
col_collection_1.objects.link(ob_stage2)
col_collection_1.objects.link(ob_engine_2)
col_collection_1.objects.link(ob_engines)
col_collection_1.objects.link(ob_engine_axis)
col_collection_1.objects.link(ob_engine_001)
col_collection_1.objects.link(ob_camera)

# ---- scene / render settings (as saved in the file)
scene.camera = ob_camera
scene.frame_start = 1; scene.frame_end = 250; scene.frame_set(1)
scene.render.engine = 'CYCLES'
scene.render.resolution_percentage = 50
scene.render.dither_intensity = 0.0
scene.cycles.use_denoising = False
scene.cycles.samples = 128
scene.cycles.sampling_pattern = 'TABULATED_SOBOL'
scene.cycles.light_sampling_threshold = 0.0
scene.cycles.use_adaptive_sampling = False
scene.cycles.use_light_tree = False
scene.cycles.blur_glossy = 0.0
scene.cycles.sample_clamp_indirect = 0.0
scene.view_settings.view_transform = 'Standard'
bpy.context.view_layer.update()
